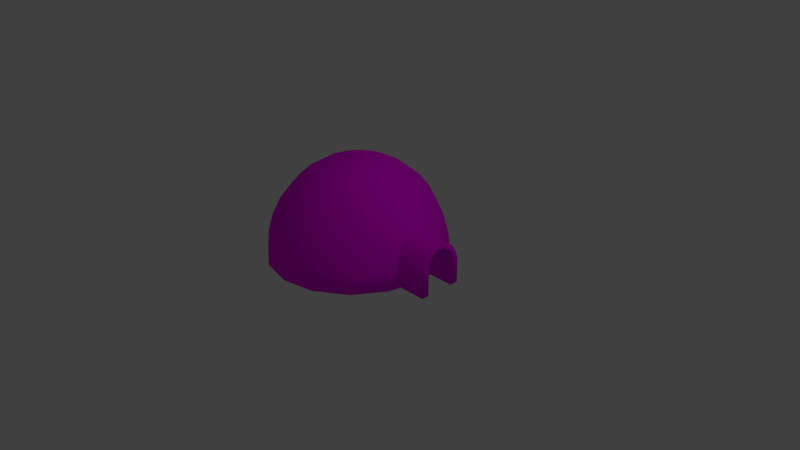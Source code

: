 # Source: igloo.blend  (saved by Blender 2.78.0; exported with 4.5.12 LTS)
import bpy
from mathutils import Matrix  # noqa: F401  (used for matrix-valued properties, if any)

bpy.ops.wm.read_factory_settings(use_empty=True)
scene = bpy.context.scene
scene.name = 'Scene'

# ---- collections
col_collection_1 = bpy.data.collections.new('Collection 1'); scene.collection.children.link(col_collection_1)

# ---- images (referenced by path relative to the original .blend; pixels are not part of the script)
import os
ASSET_DIR = os.environ.get("B2B_ASSET_DIR", "")  # directory of the original .blend (textures are referenced by path, not embedded)
HERE = os.path.dirname(os.path.abspath(__file__))  # packed textures are extracted next to this script under _unpacked/

def load_image(name, relpath, width, height, colorspace="sRGB"):
    """Load a texture the original file referenced (path relative to the .blend, or extracted next to this script)."""
    p = next((c for c in (os.path.join(HERE, relpath), os.path.join(ASSET_DIR, relpath)) if relpath and os.path.exists(c)), "")
    if p:
        img = bpy.data.images.load(p, check_existing=True)
        img.name = name
    else:  # same state as the original file: an image datablock whose file is absent (Cycles renders it pink)
        img = bpy.data.images.new(name, width, height)
        img.source = "FILE"
        img.filepath = "//" + (relpath or name)
    img.colorspace_settings.name = colorspace
    return img
img_igloo_wall_jpg = load_image('igloo_wall.jpg', 'igloo_wall.jpg', 1024, 1024, 'sRGB')

# ---- materials (node trees are filled in below, after node groups)
mat_igloo_wall = bpy.data.materials.new('igloo_wall')
mat_igloo_wall.alpha_threshold = 0.0
mat_igloo_wall.roughness = 0.5

# ---- material node trees
mat_igloo_wall.use_nodes = True; mat_igloo_wall.node_tree.nodes.clear()
_N = mat_igloo_wall.node_tree.nodes; _L = mat_igloo_wall.node_tree.links
n0 = _N.new('ShaderNodeOutputMaterial'); n0.name = 'Material Output'; n0.location = (300, 300)
n1 = _N.new('ShaderNodeBsdfDiffuse'); n1.name = 'Diffuse BSDF'; n1.location = (10, 300)
n2 = _N.new('ShaderNodeTexImage'); n2.name = 'Image Texture'; n2.location = (-301, 234)
n2.width = 140
n2.image = img_igloo_wall_jpg
_L.new(n1.outputs[0], n0.inputs[0])
_L.new(n2.outputs[0], n1.inputs[0])
n0.is_active_output = True

# ---- world
world_world = bpy.data.worlds.new('World'); scene.world = world_world
world_world.color = (0.05088, 0.05088, 0.05088)
world_world.use_sun_shadow = False
world_world.sun_shadow_jitter_overblur = 0.0
world_world.cycles.sampling_method = 'MANUAL'

# ---- cameras
cam_camera = bpy.data.cameras.new('Camera')
cam_camera.clip_end = 100.0
cam_camera.lens = 35.0
cam_camera.sensor_width = 32.0
cam_camera.sensor_height = 18.0
cam_camera.ortho_scale = 7.314
cam_camera.dof.focus_distance = 0.0

# ---- lights
light_lamp = bpy.data.lights.new('Lamp', 'POINT')
light_lamp.transmission_factor = 0.0
light_lamp.cutoff_distance = 30.0
light_lamp.energy = 100.0
light_lamp.shadow_buffer_clip_start = 1.001
light_lamp.shadow_soft_size = 0.1
light_lamp.shadow_maximum_resolution = 0.006
light_lamp.use_absolute_resolution = True

# ---- meshes
me_mesh = bpy.data.meshes.new('Mesh')
me_mesh.from_pydata([(-0.6517, -1.059, 0.4783), (-0.6542, -0.3193, 0.4783), (-0.6209, -0.2143, 0.4783), (-0.5853, -0.1222, 0.4783), (-0.5471, -0.04184, 0.4783), (-0.5056, 0.02813, 0.4783), (-0.4604, 0.08894, 0.4783), (-0.411, 0.1419, 0.4783), (-0.357, 0.1882, 0.4783), (-0.2978, 0.2291, 0.4783), (-0.233, 0.266, 0.4783), (-0.1621, 0.3, 0.4783), (-0.08457, 0.3325, 0.4783), (0.6517, -1.059, 0.4783), (0.6542, -0.3193, 0.4783), (0.6209, -0.2143, 0.4783), (0.5853, -0.1222, 0.4783), (0.5471, -0.04184, 0.4783), (0.5056, 0.02813, 0.4783), (0.4604, 0.08894, 0.4783), (0.411, 0.1419, 0.4783), (0.357, 0.1882, 0.4783), (0.2978, 0.2291, 0.4783), (0.233, 0.266, 0.4783), (0.1621, 0.3, 0.4783), (0.08457, 0.3325, 0.4783), (-2.484e-09, 0.3647, 0.4783), (-0.6517, -1.059, -0.4783), (-0.6542, -0.3193, -0.4783), (-0.6209, -0.2143, -0.4783), (-0.5853, -0.1222, -0.4783), (-0.5471, -0.04184, -0.4783), (-0.5056, 0.02813, -0.4783), (-0.4604, 0.08894, -0.4783), (-0.411, 0.1419, -0.4783), (-0.357, 0.1882, -0.4783), (-0.2978, 0.2291, -0.4783), (-0.233, 0.266, -0.4783), (-0.1621, 0.3, -0.4783), (-0.08457, 0.3325, -0.4783), (0.6517, -1.059, -0.4783), (0.6542, -0.3193, -0.4783), (0.6209, -0.2143, -0.4783), (0.5853, -0.1222, -0.4783), (0.5471, -0.04184, -0.4783), (0.5056, 0.02813, -0.4783), (0.4604, 0.08894, -0.4783), (0.411, 0.1419, -0.4783), (0.357, 0.1882, -0.4783), (0.2978, 0.2291, -0.4783), (0.233, 0.266, -0.4783), (0.1621, 0.3, -0.4783), (0.08457, 0.3325, -0.4783), (-2.484e-09, 0.3647, -0.4783), (-0.4188, -1.059, 0.4783), (-0.4239, -0.3546, 0.4783), (-0.4011, -0.2915, 0.4783), (-0.3713, -0.2143, 0.4783), (-0.3415, -0.1515, 0.4783), (-0.3116, -0.101, 0.4783), (-0.2814, -0.06025, 0.4783), (-0.2498, -0.02633, 0.4783), (-0.2147, 0.003658, 0.4783), (-0.1738, 0.03186, 0.4783), (-0.1249, 0.05957, 0.4783), (-0.06657, 0.08749, 0.4783), (0.001952, 0.1162, 0.4783), (0.4188, -1.059, 0.4783), (0.4239, -0.3546, 0.4783), (0.4011, -0.2915, 0.4783), (0.3713, -0.2143, 0.4783), (0.3415, -0.1515, 0.4783), (0.3116, -0.101, 0.4783), (0.2814, -0.06025, 0.4783), (0.2498, -0.02633, 0.4783), (0.2147, 0.003658, 0.4783), (0.1738, 0.03186, 0.4783), (0.1249, 0.05957, 0.4783), (0.06657, 0.08749, 0.4783), (-0.001952, 0.1162, 0.4783), (-2.484e-09, 0.1317, 0.4783), (-0.4188, -1.059, -0.4783), (-0.4239, -0.3546, -0.4783), (-0.4011, -0.2915, -0.4783), (-0.3713, -0.2143, -0.4783), (-0.3415, -0.1515, -0.4783), (-0.3116, -0.101, -0.4783), (-0.2814, -0.06025, -0.4783), (-0.2498, -0.02633, -0.4783), (-0.2147, 0.003658, -0.4783), (-0.1738, 0.03186, -0.4783), (-0.1249, 0.05957, -0.4783), (-0.06657, 0.08749, -0.4783), (0.001952, 0.1162, -0.4783), (0.4188, -1.059, -0.4783), (0.4239, -0.3546, -0.4783), (0.4011, -0.2915, -0.4783), (0.3713, -0.2143, -0.4783), (0.3415, -0.1515, -0.4783), (0.3116, -0.101, -0.4783), (0.2814, -0.06025, -0.4783), (0.2498, -0.02633, -0.4783), (0.2147, 0.003658, -0.4783), (0.1738, 0.03186, -0.4783), (0.1249, 0.05957, -0.4783), (0.06657, 0.08749, -0.4783), (-0.001952, 0.1162, -0.4783), (-2.484e-09, 0.1317, -0.4783)], [], [(2, 3, 30, 29), (17, 44, 45, 18), (10, 11, 38, 37), (25, 52, 53, 26), (3, 4, 31, 30), (18, 45, 46, 19), (11, 12, 39, 38), (4, 5, 32, 31), (19, 46, 47, 20), (12, 26, 53, 39), (5, 6, 33, 32), (20, 47, 48, 21), (13, 40, 41, 14), (6, 7, 34, 33), (21, 48, 49, 22), (14, 41, 42, 15), (7, 8, 35, 34), (22, 49, 50, 23), (0, 1, 28, 27), (15, 42, 43, 16), (8, 9, 36, 35), (23, 50, 51, 24), (1, 2, 29, 28), (16, 43, 44, 17), (9, 10, 37, 36), (24, 51, 52, 25), (56, 83, 84, 57), (71, 72, 99, 98), (64, 91, 92, 65), (79, 80, 107, 106), (57, 84, 85, 58), (72, 73, 100, 99), (65, 92, 93, 66), (58, 85, 86, 59), (73, 74, 101, 100), (66, 93, 107, 80), (59, 86, 87, 60), (74, 75, 102, 101), (67, 68, 95, 94), (60, 87, 88, 61), (75, 76, 103, 102), (68, 69, 96, 95), (61, 88, 89, 62), (76, 77, 104, 103), (54, 81, 82, 55), (69, 70, 97, 96), (62, 89, 90, 63), (77, 78, 105, 104), (55, 82, 83, 56), (70, 71, 98, 97), (63, 90, 91, 64), (78, 79, 106, 105), (1, 0, 54, 55), (2, 1, 55, 56), (3, 2, 56, 57), (4, 3, 57, 58), (5, 4, 58, 59), (6, 5, 59, 60), (7, 6, 60, 61), (8, 7, 61, 62), (9, 8, 62, 63), (10, 9, 63, 64), (11, 10, 64, 65), (12, 11, 65, 66), (26, 12, 66, 80), (13, 14, 68, 67), (14, 15, 69, 68), (15, 16, 70, 69), (16, 17, 71, 70), (17, 18, 72, 71), (18, 19, 73, 72), (19, 20, 74, 73), (20, 21, 75, 74), (21, 22, 76, 75), (22, 23, 77, 76), (23, 24, 78, 77), (24, 25, 79, 78), (25, 26, 80, 79), (27, 28, 82, 81), (28, 29, 83, 82), (29, 30, 84, 83), (30, 31, 85, 84), (31, 32, 86, 85), (32, 33, 87, 86), (33, 34, 88, 87), (34, 35, 89, 88), (35, 36, 90, 89), (36, 37, 91, 90), (37, 38, 92, 91), (38, 39, 93, 92), (39, 53, 107, 93), (41, 40, 94, 95), (42, 41, 95, 96), (43, 42, 96, 97), (44, 43, 97, 98), (45, 44, 98, 99), (46, 45, 99, 100), (47, 46, 100, 101), (48, 47, 101, 102), (49, 48, 102, 103), (50, 49, 103, 104), (51, 50, 104, 105), (52, 51, 105, 106), (53, 52, 106, 107), (40, 13, 67, 94), (0, 27, 81, 54)])
me_mesh.polygons.foreach_set('use_smooth', [True] * 106)
_uv = me_mesh.uv_layers.new(name='UVMap')
_uv.uv.foreach_set('vector', [1.399, 1.3, 1.41, 1.206, 2.327, 1.274, 2.321, 1.371, 1.421, -0.1209, 2.333, -0.1871, 2.337, -0.1074, 1.43, -0.04429, 1.456, 0.6998, 1.462, 0.6249, 2.358, 0.6766, 2.355, 0.7521, 1.472, 0.4547, 2.361, 0.4037, 2.362, 0.5, 1.48, 0.5, 1.41, 1.206, 1.421, 1.121, 2.333, 1.187, 2.327, 1.274, 1.43, -0.04429, 2.337, -0.1074, 2.342, -0.03343, 1.438, 0.02669, 1.462, 0.6249, 1.472, 0.5453, 2.361, 0.5963, 2.358, 0.6766, 1.421, 1.121, 1.43, 1.044, 2.337, 1.107, 2.333, 1.187, 1.438, 0.02669, 2.342, -0.03343, 2.345, 0.03712, 1.444, 0.09448, 1.472, 0.5453, 1.48, 0.5, 2.362, 0.5, 2.361, 0.5963, 1.43, 1.044, 1.438, 0.9733, 2.342, 1.033, 2.337, 1.107, 1.444, 0.09448, 2.345, 0.03712, 2.349, 0.1063, 1.448, 0.1615, 1.251, -1.161, 2.249, -1.266, 2.313, -0.4793, 1.389, -0.4059, 1.438, 0.9733, 1.444, 0.9055, 2.345, 0.9629, 2.342, 1.033, 1.448, 0.1615, 2.349, 0.1063, 2.352, 0.176, 1.452, 0.2295, 1.389, -0.4059, 2.313, -0.4793, 2.321, -0.3711, 1.399, -0.3005, 1.444, 0.9055, 1.448, 0.8385, 2.349, 0.8937, 2.345, 0.9629, 1.452, 0.2295, 2.352, 0.176, 2.355, 0.2479, 1.456, 0.3002, 1.251, 2.161, 1.389, 1.406, 2.313, 1.479, 2.249, 2.266, 1.399, -0.3005, 2.321, -0.3711, 2.327, -0.2743, 1.41, -0.2056, 1.448, 0.8385, 1.452, 0.7705, 2.352, 0.824, 2.349, 0.8937, 1.456, 0.3002, 2.355, 0.2479, 2.358, 0.3234, 1.462, 0.3751, 1.389, 1.406, 1.399, 1.3, 2.321, 1.371, 2.313, 1.479, 1.41, -0.2056, 2.327, -0.2743, 2.333, -0.1871, 1.421, -0.1209, 1.452, 0.7705, 1.456, 0.6998, 2.355, 0.7521, 2.352, 0.824, 1.462, 0.3751, 2.358, 0.3234, 2.361, 0.4037, 1.472, 0.4547, 1.147, 1.268, -0.0002183, 1.244, 0.0006007, 1.147, 1.155, 1.168, 1.163, -0.08273, 1.168, -0.009527, 0.001458, 0.003557, 0.001131, -0.06557, 1.178, 0.6912, 0.0009654, 0.701, 0.0002232, 0.6241, 1.177, 0.6056, 1.177, 0.4961, 1.192, 0.5, 0.0003236, 0.5, 0.0002872, 0.4872, 1.155, 1.168, 0.0006007, 1.147, 0.00113, 1.066, 1.163, 1.083, 1.168, -0.009527, 1.172, 0.05431, 0.001638, 0.06343, 0.001458, 0.003557, 1.177, 0.6056, 0.0002232, 0.6241, 0.0002874, 0.5128, 1.177, 0.5039, 1.163, 1.083, 0.00113, 1.066, 0.001457, 0.9964, 1.168, 1.01, 1.172, 0.05431, 1.174, 0.1132, 0.001698, 0.1183, 0.001638, 0.06343, 1.177, 0.5039, 0.0002874, 0.5128, 0.0003236, 0.5, 1.192, 0.5, 1.168, 1.01, 0.001457, 0.9964, 0.001637, 0.9366, 1.172, 0.9457, 1.174, 0.1132, 1.176, 0.1719, 0.001635, 0.1731, 0.001698, 0.1183, 1.015, -1.126, 1.141, -0.3475, -0.001274, -0.3235, -0.02744, -1.064, 1.172, 0.9457, 0.001637, 0.9366, 0.001698, 0.8817, 1.174, 0.8868, 1.176, 0.1719, 1.177, 0.2358, 0.001412, 0.2322, 0.001635, 0.1731, 1.141, -0.3475, 1.147, -0.2684, -0.0002173, -0.2442, -0.001274, -0.3235, 1.174, 0.8868, 0.001698, 0.8817, 0.001635, 0.8269, 1.176, 0.8281, 1.177, 0.2358, 1.178, 0.3088, 0.0009654, 0.299, 0.001412, 0.2322, 1.015, 2.126, -0.02744, 2.064, -0.001275, 1.323, 1.141, 1.348, 1.147, -0.2684, 1.155, -0.1684, 0.0006019, -0.1473, -0.0002173, -0.2442, 1.176, 0.8281, 0.001635, 0.8269, 0.001411, 0.7678, 1.177, 0.7642, 1.178, 0.3088, 1.177, 0.3944, 0.0002234, 0.3759, 0.0009654, 0.299, 1.141, 1.348, -0.001275, 1.323, -0.0002183, 1.244, 1.147, 1.268, 1.155, -0.1684, 1.163, -0.08273, 0.001131, -0.06557, 0.0006019, -0.1473, 1.177, 0.7642, 0.001411, 0.7678, 0.0009654, 0.701, 1.178, 0.6912, 1.177, 0.3944, 1.177, 0.4961, 0.0002872, 0.4872, 0.0002234, 0.3759, 1.389, 1.406, 1.251, 2.161, 1.015, 2.126, 1.141, 1.348, 1.399, 1.3, 1.389, 1.406, 1.141, 1.348, 1.147, 1.268, 1.41, 1.206, 1.399, 1.3, 1.147, 1.268, 1.155, 1.168, 1.421, 1.121, 1.41, 1.206, 1.155, 1.168, 1.163, 1.083, 1.43, 1.044, 1.421, 1.121, 1.163, 1.083, 1.168, 1.01, 1.438, 0.9733, 1.43, 1.044, 1.168, 1.01, 1.172, 0.9457, 1.444, 0.9055, 1.438, 0.9733, 1.172, 0.9457, 1.174, 0.8868, 1.448, 0.8385, 1.444, 0.9055, 1.174, 0.8868, 1.176, 0.8281, 1.452, 0.7705, 1.448, 0.8385, 1.176, 0.8281, 1.177, 0.7642, 1.456, 0.6998, 1.452, 0.7705, 1.177, 0.7642, 1.178, 0.6912, 1.462, 0.6249, 1.456, 0.6998, 1.178, 0.6912, 1.177, 0.6056, 1.472, 0.5453, 1.462, 0.6249, 1.177, 0.6056, 1.177, 0.5039, 1.48, 0.5, 1.472, 0.5453, 1.177, 0.5039, 1.192, 0.5, 1.251, -1.161, 1.389, -0.4059, 1.141, -0.3475, 1.015, -1.126, 1.389, -0.4059, 1.399, -0.3005, 1.147, -0.2684, 1.141, -0.3475, 1.399, -0.3005, 1.41, -0.2056, 1.155, -0.1684, 1.147, -0.2684, 1.41, -0.2056, 1.421, -0.1209, 1.163, -0.08273, 1.155, -0.1684, 1.421, -0.1209, 1.43, -0.04429, 1.168, -0.009527, 1.163, -0.08273, 1.43, -0.04429, 1.438, 0.02669, 1.172, 0.05431, 1.168, -0.009527, 1.438, 0.02669, 1.444, 0.09448, 1.174, 0.1132, 1.172, 0.05431, 1.444, 0.09448, 1.448, 0.1615, 1.176, 0.1719, 1.174, 0.1132, 1.448, 0.1615, 1.452, 0.2295, 1.177, 0.2358, 1.176, 0.1719, 1.452, 0.2295, 1.456, 0.3002, 1.178, 0.3088, 1.177, 0.2358, 1.456, 0.3002, 1.462, 0.3751, 1.177, 0.3944, 1.178, 0.3088, 1.462, 0.3751, 1.472, 0.4547, 1.177, 0.4961, 1.177, 0.3944, 1.472, 0.4547, 1.48, 0.5, 1.192, 0.5, 1.177, 0.4961, -0.03102, -0.2413, -0.0284, 0.5515, -0.2751, 0.5138, -0.2806, -0.2405, -0.0284, 0.5515, -0.06408, 0.6641, -0.2996, 0.5813, -0.2751, 0.5138, -0.06408, 0.6641, -0.1022, 0.7627, -0.3315, 0.664, -0.2996, 0.5813, -0.1022, 0.7627, -0.1432, 0.8488, -0.3634, 0.7314, -0.3315, 0.664, -0.1432, 0.8488, -0.1876, 0.9238, -0.3954, 0.7855, -0.3634, 0.7314, -0.1876, 0.9238, -0.2361, 0.9889, -0.4278, 0.8291, -0.3954, 0.7855, -0.2361, 0.9889, -0.289, 1.046, -0.4617, 0.8654, -0.4278, 0.8291, -0.289, 1.046, -0.3468, 1.095, -0.4993, 0.8976, -0.4617, 0.8654, -0.3468, 1.095, -0.4102, 1.139, -0.5431, 0.9278, -0.4993, 0.8976, -0.4102, 1.139, -0.4797, 1.179, -0.5955, 0.9575, -0.5431, 0.9278, -0.4797, 1.179, -0.5556, 1.215, -0.6579, 0.9874, -0.5955, 0.9575, -0.5556, 1.215, -0.6387, 1.25, -0.7314, 1.018, -0.6579, 0.9874, -0.6387, 1.25, -0.7293, 1.284, -0.7293, 1.035, -0.7314, 1.018, -1.43, 0.5515, -1.428, -0.2413, -1.178, -0.2405, -1.183, 0.5138, -1.394, 0.6641, -1.43, 0.5515, -1.183, 0.5138, -1.159, 0.5813, -1.356, 0.7627, -1.394, 0.6641, -1.159, 0.5813, -1.127, 0.664, -1.315, 0.8488, -1.356, 0.7627, -1.127, 0.664, -1.095, 0.7314, -1.271, 0.9238, -1.315, 0.8488, -1.095, 0.7314, -1.063, 0.7855, -1.222, 0.9889, -1.271, 0.9238, -1.063, 0.7855, -1.031, 0.8291, -1.17, 1.046, -1.222, 0.9889, -1.031, 0.8291, -0.9968, 0.8654, -1.112, 1.095, -1.17, 1.046, -0.9968, 0.8654, -0.9593, 0.8976, -1.048, 1.139, -1.112, 1.095, -0.9593, 0.8976, -0.9154, 0.9278, -0.9789, 1.179, -1.048, 1.139, -0.9154, 0.9278, -0.8631, 0.9575, -0.9029, 1.215, -0.9789, 1.179, -0.8631, 0.9575, -0.8006, 0.9874, -0.8199, 1.25, -0.9029, 1.215, -0.8006, 0.9874, -0.7272, 1.018, -0.7293, 1.284, -0.8199, 1.25, -0.7272, 1.018, -0.7293, 1.035, -1.428, -0.2413, -1.424, -1.266, -1.175, -1.265, -1.178, -0.2405, -0.03439, -1.266, -0.03102, -0.2413, -0.2806, -0.2405, -0.284, -1.265])
me_mesh.materials.append(mat_igloo_wall)
me_mesh.use_remesh_preserve_volume = False
me_mesh.use_remesh_preserve_attributes = False
me_mesh.use_mirror_vertex_groups = False
me_mesh.update()
me_sphere = bpy.data.meshes.new('Sphere')
me_sphere.from_pydata([(0.0, 0.2348, 0.9808), (0.0, 0.4606, 0.9239), (0.0, 0.6688, 0.8315), (0.0, 1.001, 0.5556), (0.0, 1.112, 0.3827), (0.0, 1.204, 5.96e-08), (0.07466, 0.217, 0.9808), (0.1464, 0.4256, 0.9239), (0.2126, 0.6178, 0.8315), (0.2706, 0.7864, 0.7071), (0.3182, 0.9247, 0.5556), (0.3536, 1.027, 0.3827), (0.3753, 1.091, 0.1951), (0.3827, 1.112, 5.96e-08), (0.1379, 0.1661, 0.9808), (0.2706, 0.3257, 0.9239), (0.3928, 0.4729, 0.8315), (0.5, 0.6019, 0.7071), (0.5879, 0.7077, 0.5556), (0.6533, 0.7864, 0.3827), (0.6935, 0.8348, 0.1951), (0.7071, 0.8512, 5.96e-08), (0.1802, 0.08987, 0.9808), (0.3536, 0.1763, 0.9239), (0.5133, 0.2559, 0.8315), (0.6533, 0.3257, 0.7071), (0.7682, 0.383, 0.5556), (0.8536, 0.4256, 0.3827), (0.9061, 0.4518, 0.1951), (0.9239, 0.4606, 5.96e-08), (0.1951, -3.668e-07, 0.9808), (0.3827, -4.116e-07, 0.9239), (0.5556, -4.116e-07, 0.8315), (0.7071, -4.296e-07, 0.7071), (0.8315, -4.475e-07, 0.5556), (0.9239, -4.116e-07, 0.3827), (0.9808, -4.116e-07, 0.1951), (1.0, -4.834e-07, 5.96e-08), (0.1802, -0.08987, 0.9808), (0.3536, -0.1763, 0.9239), (0.5133, -0.2559, 0.8315), (0.6533, -0.3257, 0.7071), (0.7682, -0.383, 0.5556), (0.8536, -0.4256, 0.3827), (0.9061, -0.4518, 0.1951), (0.9239, -0.4606, 5.96e-08), (0.1379, -0.1661, 0.9808), (0.2706, -0.3257, 0.9239), (0.3928, -0.4729, 0.8315), (0.5, -0.6019, 0.7071), (0.5879, -0.7077, 0.5556), (0.6533, -0.7864, 0.3827), (0.6935, -0.8348, 0.1951), (0.7071, -0.8512, 5.96e-08), (0.07466, -0.217, 0.9808), (0.1464, -0.4256, 0.9239), (0.2126, -0.6178, 0.8315), (0.2706, -0.7864, 0.7071), (0.3182, -0.9247, 0.5556), (0.3536, -1.027, 0.3827), (0.3753, -1.091, 0.1951), (0.3827, -1.112, 5.96e-08), (-6.902e-08, -0.2348, 0.9808), (-1.137e-07, -0.4606, 0.9239), (-1.435e-07, -0.6688, 0.8315), (-8.392e-08, -0.8512, 0.7071), (-2.329e-07, -1.001, 0.5556), (-2.031e-07, -1.112, 0.3827), (-1.435e-07, -1.181, 0.1951), (-2.329e-07, -1.204, 5.96e-08), (-1.247e-07, -7.059e-07, 1.0), (-0.07466, -0.217, 0.9808), (-0.1464, -0.4256, 0.9239), (-0.2126, -0.6178, 0.8315), (-0.2706, -0.7864, 0.7071), (-0.3182, -0.9247, 0.5556), (-0.3536, -1.027, 0.3827), (-0.3753, -1.091, 0.1951), (-0.3827, -1.112, 5.96e-08), (-0.1379, -0.1661, 0.9808), (-0.2706, -0.3257, 0.9239), (-0.3928, -0.4729, 0.8315), (-0.5, -0.6019, 0.7071), (-0.5879, -0.7077, 0.5556), (-0.6533, -0.7864, 0.3827), (-0.6935, -0.8348, 0.1951), (-0.7071, -0.8512, 5.96e-08), (-0.1802, -0.08987, 0.9808), (-0.3536, -0.1763, 0.9239), (-0.5133, -0.2559, 0.8315), (-0.6533, -0.3257, 0.7071), (-0.7682, -0.383, 0.5556), (-0.8536, -0.4256, 0.3827), (-0.9061, -0.4518, 0.1951), (-0.9239, -0.4606, 5.96e-08), (-0.1951, -2.412e-07, 0.9808), (-0.3827, -1.605e-07, 0.9239), (-0.5556, -3.495e-08, 0.8315), (-0.7071, -5.289e-08, 0.7071), (-0.8315, 1.624e-07, 0.5556), (-0.9239, 9.06e-08, 0.3827), (-0.9808, -1.702e-08, 0.1951), (-1.0, 1.265e-07, 5.96e-08), (-0.1802, 0.08987, 0.9808), (-0.3536, 0.1763, 0.9239), (-0.5133, 0.2559, 0.8315), (-0.6533, 0.3257, 0.7071), (-0.7682, 0.383, 0.5556), (-0.8536, 0.4256, 0.3827), (-0.9061, 0.4518, 0.1951), (-0.9239, 0.4606, 5.96e-08), (-0.1379, 0.1661, 0.9808), (-0.2706, 0.3257, 0.9239), (-0.3928, 0.4729, 0.8315), (-0.5, 0.6019, 0.7071), (-0.5879, 0.7077, 0.5556), (-0.6533, 0.7864, 0.3827), (-0.6935, 0.8348, 0.1951), (-0.7071, 0.8512, 5.96e-08), (-0.07466, 0.217, 0.9808), (-0.1464, 0.4256, 0.9239), (-0.2126, 0.6178, 0.8315), (-0.2706, 0.7864, 0.7071), (-0.3182, 0.9247, 0.5556), (-0.3536, 1.027, 0.3827), (-0.3753, 1.091, 0.1951), (-0.3827, 1.112, 5.96e-08), (3.184e-07, 0.8512, 0.7071), (3.929e-07, 1.181, 0.1951), (0.0, 0.1955, 0.8262), (0.0, 0.3859, 0.7786), (0.0, 0.5615, 0.701), (0.0, 0.842, 0.4687), (0.0, 0.9361, 0.3229), (0.0, 1.014, -0.01548), (0.06215, 0.1806, 0.8262), (0.1227, 0.3565, 0.7786), (0.1785, 0.5188, 0.701), (0.2275, 0.6611, 0.5963), (0.2677, 0.7779, 0.4687), (0.2976, 0.8648, 0.3229), (0.316, 0.9183, 0.1646), (0.3225, 0.9372, -0.01548), (0.1148, 0.1382, 0.8262), (0.2267, 0.2729, 0.7786), (0.3298, 0.397, 0.701), (0.4203, 0.506, 0.5963), (0.4946, 0.5954, 0.4687), (0.5499, 0.6619, 0.3229), (0.5839, 0.7028, 0.1646), (0.5959, 0.7173, -0.01548), (0.1501, 0.07482, 0.8262), (0.2962, 0.1477, 0.7786), (0.431, 0.2149, 0.701), (0.5492, 0.2738, 0.5963), (0.6463, 0.3222, 0.4687), (0.7184, 0.3582, 0.3229), (0.7629, 0.3804, 0.1646), (0.7786, 0.3882, -0.01548), (0.1624, -3.668e-07, 0.8262), (0.3206, -4.116e-07, 0.7786), (0.4665, -4.116e-07, 0.701), (0.5944, -4.296e-07, 0.5963), (0.6995, -4.475e-07, 0.4687), (0.7776, -4.116e-07, 0.3229), (0.8258, -4.116e-07, 0.1646), (0.8428, -4.834e-07, -0.01548), (0.1501, -0.07482, 0.8262), (0.2962, -0.1477, 0.7786), (0.431, -0.2149, 0.701), (0.5492, -0.2738, 0.5963), (0.6463, -0.3222, 0.4687), (0.7184, -0.3582, 0.3229), (0.7629, -0.3804, 0.1646), (0.7786, -0.3882, -0.01548), (0.1148, -0.1382, 0.8262), (0.2267, -0.2729, 0.7786), (0.3298, -0.397, 0.701), (0.4203, -0.506, 0.5963), (0.4946, -0.5954, 0.4687), (0.5499, -0.6619, 0.3229), (0.5839, -0.7028, 0.1646), (0.5959, -0.7173, -0.01548), (0.06215, -0.1806, 0.8262), (0.1227, -0.3565, 0.7786), (0.1785, -0.5188, 0.701), (0.2275, -0.6611, 0.5963), (0.2677, -0.7779, 0.4687), (0.2976, -0.8648, 0.3229), (0.316, -0.9183, 0.1646), (0.3225, -0.9372, -0.01548), (-6.902e-08, -0.1955, 0.8262), (-1.137e-07, -0.3859, 0.7786), (-1.435e-07, -0.5615, 0.701), (-8.392e-08, -0.7155, 0.5963), (-2.329e-07, -0.842, 0.4687), (-2.031e-07, -0.9361, 0.3229), (-1.435e-07, -0.994, 0.1646), (-2.329e-07, -1.014, -0.01548), (-1.247e-07, -7.059e-07, 0.842), (-0.06215, -0.1806, 0.8262), (-0.1227, -0.3565, 0.7786), (-0.1785, -0.5188, 0.701), (-0.2275, -0.6611, 0.5963), (-0.2677, -0.7779, 0.4687), (-0.2976, -0.8648, 0.3229), (-0.316, -0.9183, 0.1646), (-0.3225, -0.9372, -0.01548), (-0.1148, -0.1382, 0.8262), (-0.2267, -0.2729, 0.7786), (-0.3298, -0.397, 0.701), (-0.4203, -0.506, 0.5963), (-0.4946, -0.5954, 0.4687), (-0.5499, -0.6619, 0.3229), (-0.5839, -0.7028, 0.1646), (-0.5959, -0.7173, -0.01548), (-0.1501, -0.07482, 0.8262), (-0.2962, -0.1477, 0.7786), (-0.431, -0.2149, 0.701), (-0.5492, -0.2738, 0.5963), (-0.6463, -0.3222, 0.4687), (-0.7184, -0.3582, 0.3229), (-0.7629, -0.3804, 0.1646), (-0.7786, -0.3882, -0.01548), (-0.1624, -2.412e-07, 0.8262), (-0.3206, -1.605e-07, 0.7786), (-0.4665, -3.495e-08, 0.701), (-0.5944, -5.289e-08, 0.5963), (-0.6995, 1.624e-07, 0.4687), (-0.7776, 9.06e-08, 0.3229), (-0.8258, -1.702e-08, 0.1646), (-0.8428, 1.265e-07, -0.01548), (-0.1501, 0.07482, 0.8262), (-0.2962, 0.1477, 0.7786), (-0.431, 0.2149, 0.701), (-0.5492, 0.2738, 0.5963), (-0.6463, 0.3222, 0.4687), (-0.7184, 0.3582, 0.3229), (-0.7629, 0.3804, 0.1646), (-0.7786, 0.3882, -0.01548), (-0.1148, 0.1382, 0.8262), (-0.2267, 0.2729, 0.7786), (-0.3298, 0.397, 0.701), (-0.4203, 0.506, 0.5963), (-0.4946, 0.5954, 0.4687), (-0.5499, 0.6619, 0.3229), (-0.5839, 0.7028, 0.1646), (-0.5959, 0.7173, -0.01548), (-0.06215, 0.1806, 0.8262), (-0.1227, 0.3565, 0.7786), (-0.1785, 0.5188, 0.701), (-0.2275, 0.6611, 0.5963), (-0.2677, 0.7779, 0.4687), (-0.2976, 0.8648, 0.3229), (-0.316, 0.9183, 0.1646), (-0.3225, 0.9372, -0.01548), (3.184e-07, 0.7155, 0.5963), (3.929e-07, 0.994, 0.1646)], [], [(2, 1, 7, 8), (127, 2, 8, 9), (3, 127, 9, 10), (4, 3, 10, 11), (128, 4, 11, 12), (5, 128, 12, 13), (0, 70, 6), (1, 0, 6, 7), (7, 6, 14, 15), (8, 7, 15, 16), (9, 8, 16, 17), (10, 9, 17, 18), (11, 10, 18, 19), (12, 11, 19, 20), (13, 12, 20, 21), (6, 70, 14), (19, 18, 26, 27), (20, 19, 27, 28), (21, 20, 28, 29), (14, 70, 22), (15, 14, 22, 23), (16, 15, 23, 24), (17, 16, 24, 25), (18, 17, 25, 26), (24, 23, 31, 32), (25, 24, 32, 33), (26, 25, 33, 34), (27, 26, 34, 35), (28, 27, 35, 36), (29, 28, 36, 37), (22, 70, 30), (23, 22, 30, 31), (36, 35, 43, 44), (37, 36, 44, 45), (30, 70, 38), (31, 30, 38, 39), (32, 31, 39, 40), (33, 32, 40, 41), (34, 33, 41, 42), (35, 34, 42, 43), (40, 39, 47, 48), (41, 40, 48, 49), (42, 41, 49, 50), (43, 42, 50, 51), (44, 43, 51, 52), (45, 44, 52, 53), (38, 70, 46), (39, 38, 46, 47), (52, 51, 59, 60), (53, 52, 60, 61), (46, 70, 54), (47, 46, 54, 55), (48, 47, 55, 56), (49, 48, 56, 57), (50, 49, 57, 58), (51, 50, 58, 59), (57, 56, 64, 65), (58, 57, 65, 66), (59, 58, 66, 67), (60, 59, 67, 68), (61, 60, 68, 69), (54, 70, 62), (55, 54, 62, 63), (56, 55, 63, 64), (69, 68, 77, 78), (62, 70, 71), (63, 62, 71, 72), (64, 63, 72, 73), (65, 64, 73, 74), (66, 65, 74, 75), (67, 66, 75, 76), (68, 67, 76, 77), (75, 74, 82, 83), (76, 75, 83, 84), (77, 76, 84, 85), (78, 77, 85, 86), (71, 70, 79), (72, 71, 79, 80), (73, 72, 80, 81), (74, 73, 81, 82), (79, 70, 87), (80, 79, 87, 88), (81, 80, 88, 89), (82, 81, 89, 90), (83, 82, 90, 91), (84, 83, 91, 92), (85, 84, 92, 93), (86, 85, 93, 94), (91, 90, 98, 99), (92, 91, 99, 100), (93, 92, 100, 101), (94, 93, 101, 102), (87, 70, 95), (88, 87, 95, 96), (89, 88, 96, 97), (90, 89, 97, 98), (96, 95, 103, 104), (97, 96, 104, 105), (98, 97, 105, 106), (99, 98, 106, 107), (100, 99, 107, 108), (101, 100, 108, 109), (102, 101, 109, 110), (95, 70, 103), (108, 107, 115, 116), (109, 108, 116, 117), (110, 109, 117, 118), (103, 70, 111), (104, 103, 111, 112), (105, 104, 112, 113), (106, 105, 113, 114), (107, 106, 114, 115), (112, 111, 119, 120), (113, 112, 120, 121), (114, 113, 121, 122), (115, 114, 122, 123), (116, 115, 123, 124), (117, 116, 124, 125), (118, 117, 125, 126), (111, 70, 119), (124, 123, 3, 4), (125, 124, 4, 128), (126, 125, 128, 5), (119, 70, 0), (120, 119, 0, 1), (121, 120, 1, 2), (122, 121, 2, 127), (123, 122, 127, 3), (131, 137, 136, 130), (256, 138, 137, 131), (132, 139, 138, 256), (133, 140, 139, 132), (257, 141, 140, 133), (134, 142, 141, 257), (129, 135, 199), (130, 136, 135, 129), (136, 144, 143, 135), (137, 145, 144, 136), (138, 146, 145, 137), (139, 147, 146, 138), (140, 148, 147, 139), (141, 149, 148, 140), (142, 150, 149, 141), (135, 143, 199), (148, 156, 155, 147), (149, 157, 156, 148), (150, 158, 157, 149), (143, 151, 199), (144, 152, 151, 143), (145, 153, 152, 144), (146, 154, 153, 145), (147, 155, 154, 146), (153, 161, 160, 152), (154, 162, 161, 153), (155, 163, 162, 154), (156, 164, 163, 155), (157, 165, 164, 156), (158, 166, 165, 157), (151, 159, 199), (152, 160, 159, 151), (165, 173, 172, 164), (166, 174, 173, 165), (159, 167, 199), (160, 168, 167, 159), (161, 169, 168, 160), (162, 170, 169, 161), (163, 171, 170, 162), (164, 172, 171, 163), (169, 177, 176, 168), (170, 178, 177, 169), (171, 179, 178, 170), (172, 180, 179, 171), (173, 181, 180, 172), (174, 182, 181, 173), (167, 175, 199), (168, 176, 175, 167), (181, 189, 188, 180), (182, 190, 189, 181), (175, 183, 199), (176, 184, 183, 175), (177, 185, 184, 176), (178, 186, 185, 177), (179, 187, 186, 178), (180, 188, 187, 179), (186, 194, 193, 185), (187, 195, 194, 186), (188, 196, 195, 187), (189, 197, 196, 188), (190, 198, 197, 189), (183, 191, 199), (184, 192, 191, 183), (185, 193, 192, 184), (198, 207, 206, 197), (191, 200, 199), (192, 201, 200, 191), (193, 202, 201, 192), (194, 203, 202, 193), (195, 204, 203, 194), (196, 205, 204, 195), (197, 206, 205, 196), (204, 212, 211, 203), (205, 213, 212, 204), (206, 214, 213, 205), (207, 215, 214, 206), (200, 208, 199), (201, 209, 208, 200), (202, 210, 209, 201), (203, 211, 210, 202), (208, 216, 199), (209, 217, 216, 208), (210, 218, 217, 209), (211, 219, 218, 210), (212, 220, 219, 211), (213, 221, 220, 212), (214, 222, 221, 213), (215, 223, 222, 214), (220, 228, 227, 219), (221, 229, 228, 220), (222, 230, 229, 221), (223, 231, 230, 222), (216, 224, 199), (217, 225, 224, 216), (218, 226, 225, 217), (219, 227, 226, 218), (225, 233, 232, 224), (226, 234, 233, 225), (227, 235, 234, 226), (228, 236, 235, 227), (229, 237, 236, 228), (230, 238, 237, 229), (231, 239, 238, 230), (224, 232, 199), (237, 245, 244, 236), (238, 246, 245, 237), (239, 247, 246, 238), (232, 240, 199), (233, 241, 240, 232), (234, 242, 241, 233), (235, 243, 242, 234), (236, 244, 243, 235), (241, 249, 248, 240), (242, 250, 249, 241), (243, 251, 250, 242), (244, 252, 251, 243), (245, 253, 252, 244), (246, 254, 253, 245), (247, 255, 254, 246), (240, 248, 199), (253, 133, 132, 252), (254, 257, 133, 253), (255, 134, 257, 254), (248, 129, 199), (249, 130, 129, 248), (250, 131, 130, 249), (251, 256, 131, 250), (252, 132, 256, 251), (5, 13, 142, 134), (13, 21, 150, 142), (21, 29, 158, 150), (29, 37, 166, 158), (37, 45, 174, 166), (45, 53, 182, 174), (53, 61, 190, 182), (61, 69, 198, 190), (69, 78, 207, 198), (78, 86, 215, 207), (86, 94, 223, 215), (94, 102, 231, 223), (102, 110, 239, 231), (110, 118, 247, 239), (118, 126, 255, 247), (126, 5, 134, 255), (142, 150, 158, 166, 174, 182, 190, 198, 207, 215, 223, 231, 239, 247, 255, 134)])
me_sphere.polygons.foreach_set('use_smooth', [True] * 273)
_uv = me_sphere.uv_layers.new(name='UVMap')
_uv.uv.foreach_set('vector', [1.143, 1.449, 0.9251, 1.106, 1.123, 0.9246, 1.442, 1.177, 1.365, 1.798, 1.143, 1.449, 1.442, 1.177, 1.768, 1.434, 1.593, 2.157, 1.365, 1.798, 1.768, 1.434, 2.107, 1.701, 1.834, 2.536, 1.593, 2.157, 2.107, 1.701, 2.468, 1.984, 2.095, 2.947, 1.834, 2.536, 2.468, 1.984, 2.867, 2.293, 2.387, 3.406, 2.095, 2.947, 2.867, 2.293, 3.332, 2.64, 0.7089, 0.7655, 0.4927, 0.4253, 0.8079, 0.6749, 0.9251, 1.106, 0.7089, 0.7655, 0.8079, 0.6749, 1.123, 0.9246, 1.123, 0.9246, 0.8079, 0.6749, 0.8589, 0.5466, 1.227, 0.668, 1.442, 1.177, 1.123, 0.9246, 1.227, 0.668, 1.602, 0.7914, 1.768, 1.434, 1.442, 1.177, 1.602, 0.7914, 1.992, 0.9186, 2.107, 1.701, 1.768, 1.434, 1.992, 0.9186, 2.405, 1.051, 2.468, 1.984, 2.107, 1.701, 2.405, 1.051, 2.852, 1.192, 2.867, 2.293, 2.468, 1.984, 2.852, 1.192, 3.354, 1.343, 3.332, 2.64, 2.867, 2.293, 3.354, 1.343, 3.938, 1.504, 0.8079, 0.6749, 0.4927, 0.4253, 0.8589, 0.5466, 2.852, 1.192, 2.405, 1.051, 2.419, 0.2819, 2.89, 0.2415, 3.354, 1.343, 2.852, 1.192, 2.89, 0.2415, 3.423, 0.1916, 3.938, 1.504, 3.354, 1.343, 3.423, 0.1916, 4.04, 0.1256, 0.8589, 0.5466, 0.4927, 0.4253, 0.854, 0.3999, 1.227, 0.668, 0.8589, 0.5466, 0.854, 0.3999, 1.218, 0.3739, 1.602, 0.7914, 1.227, 0.668, 1.218, 0.3739, 1.594, 0.3463, 1.992, 0.9186, 1.602, 0.7914, 1.594, 0.3463, 1.991, 0.3161, 2.405, 1.051, 1.992, 0.9186, 1.991, 0.3161, 2.419, 0.2819, 1.594, 0.3463, 1.218, 0.3739, 1.097, 0.08849, 1.412, -0.08679, 1.991, 0.3161, 1.594, 0.3463, 1.412, -0.08679, 1.747, -0.2733, 2.419, 0.2819, 1.991, 0.3161, 1.747, -0.2733, 2.112, -0.4768, 2.89, 0.2415, 2.419, 0.2819, 2.112, -0.4768, 2.52, -0.7041, 3.423, 0.1916, 2.89, 0.2415, 2.52, -0.7041, 2.989, -0.9651, 4.04, 0.1256, 3.423, 0.1916, 2.989, -0.9651, 3.544, -1.274, 0.854, 0.3999, 0.4927, 0.4253, 0.7939, 0.2575, 1.218, 0.3739, 0.854, 0.3999, 0.7939, 0.2575, 1.097, 0.08849, 2.989, -0.9651, 2.52, -0.7041, 1.809, -1.46, 2.111, -1.875, 3.544, -1.274, 2.989, -0.9651, 2.111, -1.875, 2.467, -2.35, 0.7939, 0.2575, 0.4927, 0.4253, 0.6889, 0.1401, 1.097, 0.08849, 0.7939, 0.2575, 0.6889, 0.1401, 0.8872, -0.1471, 1.412, -0.08679, 1.097, 0.08849, 0.8872, -0.1471, 1.093, -0.4434, 1.747, -0.2733, 1.412, -0.08679, 1.093, -0.4434, 1.31, -0.7556, 2.112, -0.4768, 1.747, -0.2733, 1.31, -0.7556, 1.546, -1.091, 2.52, -0.7041, 2.112, -0.4768, 1.546, -1.091, 1.809, -1.46, 1.093, -0.4434, 0.8872, -0.1471, 0.6152, -0.2945, 0.6785, -0.6623, 1.31, -0.7556, 1.093, -0.4434, 0.6785, -0.6623, 0.7452, -1.044, 1.546, -1.091, 1.31, -0.7556, 0.7452, -1.044, 0.8175, -1.447, 1.809, -1.46, 1.546, -1.091, 0.8175, -1.447, 0.8993, -1.882, 2.111, -1.875, 1.809, -1.46, 0.8993, -1.882, 0.9973, -2.367, 2.467, -2.35, 2.111, -1.875, 0.9973, -2.367, 1.125, -2.924, 0.6889, 0.1401, 0.4927, 0.4253, 0.5536, 0.06607, 0.8872, -0.1471, 0.6889, 0.1401, 0.5536, 0.06607, 0.6152, -0.2945, 0.9973, -2.367, 0.8993, -1.882, -0.02792, -1.944, -0.1268, -2.42, 1.125, -2.924, 0.9973, -2.367, -0.1268, -2.42, -0.2312, -2.968, 0.5536, 0.06607, 0.4927, 0.4253, 0.4088, 0.04677, 0.6152, -0.2945, 0.5536, 0.06607, 0.4088, 0.04677, 0.3251, -0.332, 0.6785, -0.6623, 0.6152, -0.2945, 0.3251, -0.332, 0.2405, -0.7146, 0.7452, -1.044, 0.6785, -0.6623, 0.2405, -0.7146, 0.1542, -1.106, 0.8175, -1.447, 0.7452, -1.044, 0.1542, -1.106, 0.06517, -1.512, 0.8993, -1.882, 0.8175, -1.447, 0.06517, -1.512, -0.02792, -1.944, 0.1542, -1.106, 0.2405, -0.7146, -0.1577, -0.5984, -0.3793, -0.9472, 0.06517, -1.512, 0.1542, -1.106, -0.3793, -0.9472, -0.6078, -1.307, -0.02792, -1.944, 0.06517, -1.512, -0.6078, -1.307, -0.8484, -1.686, -0.1268, -2.42, -0.02792, -1.944, -0.8484, -1.686, -1.11, -2.097, -0.2312, -2.968, -0.1268, -2.42, -1.11, -2.097, -1.401, -2.556, 0.4088, 0.04677, 0.4927, 0.4253, 0.2765, 0.08507, 0.3251, -0.332, 0.4088, 0.04677, 0.2765, 0.08507, 0.06026, -0.2553, 0.2405, -0.7146, 0.3251, -0.332, 0.06026, -0.2553, -0.1577, -0.5984, -1.401, -2.556, -1.11, -2.097, -1.882, -1.442, -2.346, -1.789, 0.2765, 0.08507, 0.4927, 0.4253, 0.1775, 0.1756, 0.06026, -0.2553, 0.2765, 0.08507, 0.1775, 0.1756, -0.138, -0.07403, -0.1577, -0.5984, 0.06026, -0.2553, -0.138, -0.07403, -0.4568, -0.3262, -0.3793, -0.9472, -0.1577, -0.5984, -0.4568, -0.3262, -0.7825, -0.5838, -0.6078, -1.307, -0.3793, -0.9472, -0.7825, -0.5838, -1.121, -0.8508, -0.8484, -1.686, -0.6078, -1.307, -1.121, -0.8508, -1.482, -1.134, -1.11, -2.097, -0.8484, -1.686, -1.482, -1.134, -1.882, -1.442, -1.121, -0.8508, -0.7825, -0.5838, -1.006, -0.06799, -1.419, -0.2008, -1.482, -1.134, -1.121, -0.8508, -1.419, -0.2008, -1.867, -0.3414, -1.882, -1.442, -1.482, -1.134, -1.867, -0.3414, -2.369, -0.4921, -2.346, -1.789, -1.882, -1.442, -2.369, -0.4921, -2.952, -0.653, 0.1775, 0.1756, 0.4927, 0.4253, 0.1265, 0.304, -0.138, -0.07403, 0.1775, 0.1756, 0.1265, 0.304, -0.2413, 0.1826, -0.4568, -0.3262, -0.138, -0.07403, -0.2413, 0.1826, -0.6167, 0.05919, -0.7825, -0.5838, -0.4568, -0.3262, -0.6167, 0.05919, -1.006, -0.06799, 0.1265, 0.304, 0.4927, 0.4253, 0.1314, 0.4506, -0.2413, 0.1826, 0.1265, 0.304, 0.1314, 0.4506, -0.2328, 0.4767, -0.6167, 0.05919, -0.2413, 0.1826, -0.2328, 0.4767, -0.6089, 0.5043, -1.006, -0.06799, -0.6167, 0.05919, -0.6089, 0.5043, -1.006, 0.5344, -1.419, -0.2008, -1.006, -0.06799, -1.006, 0.5344, -1.434, 0.5686, -1.867, -0.3414, -1.419, -0.2008, -1.434, 0.5686, -1.905, 0.609, -2.369, -0.4921, -1.867, -0.3414, -1.905, 0.609, -2.438, 0.6589, -2.952, -0.653, -2.369, -0.4921, -2.438, 0.6589, -3.054, 0.725, -1.434, 0.5686, -1.006, 0.5344, -0.7616, 1.124, -1.127, 1.327, -1.905, 0.609, -1.434, 0.5686, -1.127, 1.327, -1.535, 1.555, -2.438, 0.6589, -1.905, 0.609, -1.535, 1.555, -2.003, 1.816, -3.054, 0.725, -2.438, 0.6589, -2.003, 1.816, -2.558, 2.125, 0.1314, 0.4506, 0.4927, 0.4253, 0.1915, 0.593, -0.2328, 0.4767, 0.1314, 0.4506, 0.1915, 0.593, -0.1119, 0.7621, -0.6089, 0.5043, -0.2328, 0.4767, -0.1119, 0.7621, -0.4266, 0.9373, -1.006, 0.5344, -0.6089, 0.5043, -0.4266, 0.9373, -0.7616, 1.124, -0.1119, 0.7621, 0.1915, 0.593, 0.2965, 0.7105, 0.09824, 0.9977, -0.4266, 0.9373, -0.1119, 0.7621, 0.09824, 0.9977, -0.1071, 1.294, -0.7616, 1.124, -0.4266, 0.9373, -0.1071, 1.294, -0.3248, 1.606, -1.127, 1.327, -0.7616, 1.124, -0.3248, 1.606, -0.5611, 1.942, -1.535, 1.555, -1.127, 1.327, -0.5611, 1.942, -0.824, 2.311, -2.003, 1.816, -1.535, 1.555, -0.824, 2.311, -1.125, 2.725, -2.558, 2.125, -2.003, 1.816, -1.125, 2.725, -1.481, 3.201, 0.1915, 0.593, 0.4927, 0.4253, 0.2965, 0.7105, -0.824, 2.311, -0.5611, 1.942, 0.1679, 2.297, 0.08611, 2.733, -1.125, 2.725, -0.824, 2.311, 0.08611, 2.733, -0.01189, 3.218, -1.481, 3.201, -1.125, 2.725, -0.01189, 3.218, -0.1393, 3.774, 0.2965, 0.7105, 0.4927, 0.4253, 0.4318, 0.7845, 0.09824, 0.9977, 0.2965, 0.7105, 0.4318, 0.7845, 0.3702, 1.145, -0.1071, 1.294, 0.09824, 0.9977, 0.3702, 1.145, 0.3069, 1.513, -0.3248, 1.606, -0.1071, 1.294, 0.3069, 1.513, 0.2402, 1.894, -0.5611, 1.942, -0.3248, 1.606, 0.2402, 1.894, 0.1679, 2.297, 0.3702, 1.145, 0.4318, 0.7845, 0.5766, 0.8038, 0.6603, 1.183, 0.3069, 1.513, 0.3702, 1.145, 0.6603, 1.183, 0.7449, 1.565, 0.2402, 1.894, 0.3069, 1.513, 0.7449, 1.565, 0.8312, 1.956, 0.1679, 2.297, 0.2402, 1.894, 0.8312, 1.956, 0.9202, 2.362, 0.08611, 2.733, 0.1679, 2.297, 0.9202, 2.362, 1.013, 2.794, -0.01189, 3.218, 0.08611, 2.733, 1.013, 2.794, 1.112, 3.27, -0.1393, 3.774, -0.01189, 3.218, 1.112, 3.27, 1.217, 3.818, 0.4318, 0.7845, 0.4927, 0.4253, 0.5766, 0.8038, 1.013, 2.794, 0.9202, 2.362, 1.593, 2.157, 1.834, 2.536, 1.112, 3.27, 1.013, 2.794, 1.834, 2.536, 2.095, 2.947, 1.217, 3.818, 1.112, 3.27, 2.095, 2.947, 2.387, 3.406, 0.5766, 0.8038, 0.4927, 0.4253, 0.7089, 0.7655, 0.6603, 1.183, 0.5766, 0.8038, 0.7089, 0.7655, 0.9251, 1.106, 0.7449, 1.565, 0.6603, 1.183, 0.9251, 1.106, 1.143, 1.449, 0.8312, 1.956, 0.7449, 1.565, 1.143, 1.449, 1.365, 1.798, 0.9202, 2.362, 0.8312, 1.956, 1.365, 1.798, 1.593, 2.157, 0.5353, 0.2845, 0.5351, 0.3208, 0.5189, 0.3167, 0.5191, 0.2926, 0.5518, 0.2763, 0.5516, 0.325, 0.5351, 0.3208, 0.5353, 0.2845, 0.5688, 0.2678, 0.5687, 0.3295, 0.5516, 0.325, 0.5518, 0.2763, 0.5867, 0.2589, 0.5869, 0.3343, 0.5687, 0.3295, 0.5688, 0.2678, 0.6061, 0.2492, 0.6069, 0.3399, 0.5869, 0.3343, 0.5867, 0.2589, 0.63, 0.2373, 0.6322, 0.3479, 0.6069, 0.3399, 0.6061, 0.2492, 0.5031, 0.3007, 0.503, 0.3126, 0.4872, 0.3086, 0.5191, 0.2926, 0.5189, 0.3167, 0.503, 0.3126, 0.5031, 0.3007, 0.5189, 0.3167, 0.514, 0.3395, 0.5005, 0.3239, 0.503, 0.3126, 0.5351, 0.3208, 0.5277, 0.3555, 0.514, 0.3395, 0.5189, 0.3167, 0.5516, 0.325, 0.542, 0.3721, 0.5277, 0.3555, 0.5351, 0.3208, 0.5687, 0.3295, 0.557, 0.3898, 0.542, 0.3721, 0.5516, 0.325, 0.5869, 0.3343, 0.5733, 0.4093, 0.557, 0.3898, 0.5687, 0.3295, 0.6069, 0.3399, 0.5913, 0.4315, 0.5733, 0.4093, 0.5869, 0.3343, 0.6322, 0.3479, 0.6139, 0.461, 0.5913, 0.4315, 0.6069, 0.3399, 0.503, 0.3126, 0.5005, 0.3239, 0.4872, 0.3086, 0.5733, 0.4093, 0.5456, 0.4725, 0.5342, 0.4399, 0.557, 0.3898, 0.5913, 0.4315, 0.5583, 0.5096, 0.5456, 0.4725, 0.5733, 0.4093, 0.6139, 0.461, 0.5744, 0.5575, 0.5583, 0.5096, 0.5913, 0.4315, 0.5005, 0.3239, 0.496, 0.3329, 0.4872, 0.3086, 0.514, 0.3395, 0.5049, 0.3577, 0.496, 0.3329, 0.5005, 0.3239, 0.5277, 0.3555, 0.5141, 0.3834, 0.5049, 0.3577, 0.514, 0.3395, 0.542, 0.3721, 0.5238, 0.4105, 0.5141, 0.3834, 0.5277, 0.3555, 0.557, 0.3898, 0.5342, 0.4399, 0.5238, 0.4105, 0.542, 0.3721, 0.5141, 0.3834, 0.4962, 0.3994, 0.4931, 0.3682, 0.5049, 0.3577, 0.5238, 0.4105, 0.4995, 0.4326, 0.4962, 0.3994, 0.5141, 0.3834, 0.5342, 0.4399, 0.5031, 0.4689, 0.4995, 0.4326, 0.5238, 0.4105, 0.5456, 0.4725, 0.5071, 0.5094, 0.5031, 0.4689, 0.5342, 0.4399, 0.5583, 0.5096, 0.5117, 0.556, 0.5071, 0.5094, 0.5456, 0.4725, 0.5744, 0.5575, 0.5178, 0.617, 0.5117, 0.556, 0.5583, 0.5096, 0.496, 0.3329, 0.4901, 0.3381, 0.4872, 0.3086, 0.5049, 0.3577, 0.4931, 0.3682, 0.4901, 0.3381, 0.496, 0.3329, 0.5117, 0.556, 0.4608, 0.5583, 0.4653, 0.5126, 0.5071, 0.5094, 0.5178, 0.617, 0.4553, 0.617, 0.4608, 0.5583, 0.5117, 0.556, 0.4901, 0.3381, 0.4838, 0.3389, 0.4872, 0.3086, 0.4931, 0.3682, 0.4804, 0.3699, 0.4838, 0.3389, 0.4901, 0.3381, 0.4962, 0.3994, 0.4769, 0.4019, 0.4804, 0.3699, 0.4931, 0.3682, 0.4995, 0.4326, 0.4733, 0.4357, 0.4769, 0.4019, 0.4962, 0.3994, 0.5031, 0.4689, 0.4695, 0.4722, 0.4733, 0.4357, 0.4995, 0.4326, 0.5071, 0.5094, 0.4653, 0.5126, 0.4695, 0.4722, 0.5031, 0.4689, 0.4769, 0.4019, 0.4593, 0.3896, 0.4688, 0.3621, 0.4804, 0.3699, 0.4733, 0.4357, 0.4496, 0.4183, 0.4593, 0.3896, 0.4769, 0.4019, 0.4695, 0.4722, 0.4393, 0.4486, 0.4496, 0.4183, 0.4733, 0.4357, 0.4653, 0.5126, 0.4283, 0.4817, 0.4393, 0.4486, 0.4695, 0.4722, 0.4608, 0.5583, 0.4162, 0.519, 0.4283, 0.4817, 0.4653, 0.5126, 0.4553, 0.617, 0.4013, 0.5671, 0.4162, 0.519, 0.4608, 0.5583, 0.4838, 0.3389, 0.4781, 0.3351, 0.4872, 0.3086, 0.4804, 0.3699, 0.4688, 0.3621, 0.4781, 0.3351, 0.4838, 0.3389, 0.4162, 0.519, 0.3847, 0.4509, 0.4017, 0.4268, 0.4283, 0.4817, 0.4013, 0.5671, 0.3633, 0.4821, 0.3847, 0.4509, 0.4162, 0.519, 0.4781, 0.3351, 0.4737, 0.3272, 0.4872, 0.3086, 0.4688, 0.3621, 0.46, 0.3461, 0.4737, 0.3272, 0.4781, 0.3351, 0.4593, 0.3896, 0.4461, 0.3652, 0.46, 0.3461, 0.4688, 0.3621, 0.4496, 0.4183, 0.432, 0.3848, 0.4461, 0.3652, 0.4593, 0.3896, 0.4393, 0.4486, 0.4173, 0.4051, 0.432, 0.3848, 0.4496, 0.4183, 0.4283, 0.4817, 0.4017, 0.4268, 0.4173, 0.4051, 0.4393, 0.4486, 0.432, 0.3848, 0.4226, 0.3409, 0.439, 0.3326, 0.4461, 0.3652, 0.4173, 0.4051, 0.4056, 0.3493, 0.4226, 0.3409, 0.432, 0.3848, 0.4017, 0.4268, 0.3877, 0.3583, 0.4056, 0.3493, 0.4173, 0.4051, 0.3847, 0.4509, 0.3682, 0.368, 0.3877, 0.3583, 0.4017, 0.4268, 0.3633, 0.4821, 0.3444, 0.3799, 0.3682, 0.368, 0.3847, 0.4509, 0.4737, 0.3272, 0.4713, 0.3165, 0.4872, 0.3086, 0.46, 0.3461, 0.4552, 0.3245, 0.4713, 0.3165, 0.4737, 0.3272, 0.4461, 0.3652, 0.439, 0.3326, 0.4552, 0.3245, 0.46, 0.3461, 0.3444, 0.3799, 0.3422, 0.2693, 0.3674, 0.2772, 0.3682, 0.368, 0.4713, 0.3165, 0.4714, 0.3046, 0.4872, 0.3086, 0.4552, 0.3245, 0.4554, 0.3005, 0.4714, 0.3046, 0.4713, 0.3165, 0.439, 0.3326, 0.4393, 0.2964, 0.4554, 0.3005, 0.4552, 0.3245, 0.4226, 0.3409, 0.4228, 0.2921, 0.4393, 0.2964, 0.439, 0.3326, 0.4056, 0.3493, 0.4057, 0.2877, 0.4228, 0.2921, 0.4226, 0.3409, 0.3877, 0.3583, 0.3874, 0.2829, 0.4057, 0.2877, 0.4056, 0.3493, 0.3682, 0.368, 0.3674, 0.2772, 0.3874, 0.2829, 0.3877, 0.3583, 0.4057, 0.2877, 0.4173, 0.2273, 0.4324, 0.245, 0.4228, 0.2921, 0.3874, 0.2829, 0.4011, 0.2079, 0.4173, 0.2273, 0.4057, 0.2877, 0.3674, 0.2772, 0.3831, 0.1856, 0.4011, 0.2079, 0.3874, 0.2829, 0.3422, 0.2693, 0.3605, 0.1562, 0.3831, 0.1856, 0.3674, 0.2772, 0.4714, 0.3046, 0.4739, 0.2933, 0.4872, 0.3086, 0.4554, 0.3005, 0.4604, 0.2776, 0.4739, 0.2933, 0.4714, 0.3046, 0.4393, 0.2964, 0.4466, 0.2617, 0.4604, 0.2776, 0.4554, 0.3005, 0.4228, 0.2921, 0.4324, 0.245, 0.4466, 0.2617, 0.4393, 0.2964, 0.4739, 0.2933, 0.4784, 0.2843, 0.4872, 0.3086, 0.4604, 0.2776, 0.4695, 0.2595, 0.4784, 0.2843, 0.4739, 0.2933, 0.4466, 0.2617, 0.4603, 0.2338, 0.4695, 0.2595, 0.4604, 0.2776, 0.4324, 0.245, 0.4506, 0.2067, 0.4603, 0.2338, 0.4466, 0.2617, 0.4173, 0.2273, 0.4402, 0.1773, 0.4506, 0.2067, 0.4324, 0.245, 0.4011, 0.2079, 0.4288, 0.1447, 0.4402, 0.1773, 0.4173, 0.2273, 0.3831, 0.1856, 0.416, 0.1076, 0.4288, 0.1447, 0.4011, 0.2079, 0.3605, 0.1562, 0.4, 0.05962, 0.416, 0.1076, 0.3831, 0.1856, 0.4402, 0.1773, 0.4713, 0.1483, 0.4749, 0.1845, 0.4506, 0.2067, 0.4288, 0.1447, 0.4673, 0.1077, 0.4713, 0.1483, 0.4402, 0.1773, 0.416, 0.1076, 0.4626, 0.0612, 0.4673, 0.1077, 0.4288, 0.1447, 0.4, 0.05962, 0.4566, 0.0001595, 0.4626, 0.0612, 0.416, 0.1076, 0.4784, 0.2843, 0.4843, 0.2791, 0.4872, 0.3086, 0.4695, 0.2595, 0.4813, 0.249, 0.4843, 0.2791, 0.4784, 0.2843, 0.4603, 0.2338, 0.4782, 0.2178, 0.4813, 0.249, 0.4695, 0.2595, 0.4506, 0.2067, 0.4749, 0.1845, 0.4782, 0.2178, 0.4603, 0.2338, 0.4813, 0.249, 0.4939, 0.2473, 0.4905, 0.2782, 0.4843, 0.2791, 0.4782, 0.2178, 0.4974, 0.2153, 0.4939, 0.2473, 0.4813, 0.249, 0.4749, 0.1845, 0.5011, 0.1814, 0.4974, 0.2153, 0.4782, 0.2178, 0.4713, 0.1483, 0.5049, 0.1449, 0.5011, 0.1814, 0.4749, 0.1845, 0.4673, 0.1077, 0.5091, 0.1046, 0.5049, 0.1449, 0.4713, 0.1483, 0.4626, 0.0612, 0.5136, 0.05885, 0.5091, 0.1046, 0.4673, 0.1077, 0.4566, 0.0001595, 0.5191, 0.0001597, 0.5136, 0.05885, 0.4626, 0.0612, 0.4843, 0.2791, 0.4905, 0.2782, 0.4872, 0.3086, 0.5091, 0.1046, 0.5461, 0.1354, 0.5351, 0.1685, 0.5049, 0.1449, 0.5136, 0.05885, 0.5582, 0.09821, 0.5461, 0.1354, 0.5091, 0.1046, 0.5191, 0.0001597, 0.5731, 0.05004, 0.5582, 0.09821, 0.5136, 0.05885, 0.4905, 0.2782, 0.4963, 0.2821, 0.4872, 0.3086, 0.4939, 0.2473, 0.5056, 0.2551, 0.4963, 0.2821, 0.4905, 0.2782, 0.4974, 0.2153, 0.515, 0.2275, 0.5056, 0.2551, 0.4939, 0.2473, 0.5011, 0.1814, 0.5248, 0.1989, 0.515, 0.2275, 0.4974, 0.2153, 0.5049, 0.1449, 0.5351, 0.1685, 0.5248, 0.1989, 0.5011, 0.1814, 0.5056, 0.2551, 0.5144, 0.271, 0.5007, 0.2899, 0.4963, 0.2821, 0.515, 0.2275, 0.5283, 0.2519, 0.5144, 0.271, 0.5056, 0.2551, 0.5248, 0.1989, 0.5424, 0.2324, 0.5283, 0.2519, 0.515, 0.2275, 0.5351, 0.1685, 0.5571, 0.2121, 0.5424, 0.2324, 0.5248, 0.1989, 0.5461, 0.1354, 0.5726, 0.1904, 0.5571, 0.2121, 0.5351, 0.1685, 0.5582, 0.09821, 0.5897, 0.1662, 0.5726, 0.1904, 0.5461, 0.1354, 0.5731, 0.05004, 0.6111, 0.1351, 0.5897, 0.1662, 0.5582, 0.09821, 0.4963, 0.2821, 0.5007, 0.2899, 0.4872, 0.3086, 0.5726, 0.1904, 0.5867, 0.2589, 0.5688, 0.2678, 0.5571, 0.2121, 0.5897, 0.1662, 0.6061, 0.2492, 0.5867, 0.2589, 0.5726, 0.1904, 0.6111, 0.1351, 0.63, 0.2373, 0.6061, 0.2492, 0.5897, 0.1662, 0.5007, 0.2899, 0.5031, 0.3007, 0.4872, 0.3086, 0.5144, 0.271, 0.5191, 0.2926, 0.5031, 0.3007, 0.5007, 0.2899, 0.5283, 0.2519, 0.5353, 0.2845, 0.5191, 0.2926, 0.5144, 0.271, 0.5424, 0.2324, 0.5518, 0.2763, 0.5353, 0.2845, 0.5283, 0.2519, 0.5571, 0.2121, 0.5688, 0.2678, 0.5518, 0.2763, 0.5424, 0.2324, 0.8604, 0.08274, 0.8792, 0.1717, 0.8598, 0.1874, 0.844, 0.1125, 0.8792, 0.1717, 0.8792, 0.2758, 0.8598, 0.2751, 0.8598, 0.1874, 0.8792, 0.2758, 0.8604, 0.3793, 0.8439, 0.3622, 0.8598, 0.2751, 0.8604, 0.3793, 0.8257, 0.4663, 0.8147, 0.4355, 0.8439, 0.3622, 0.8257, 0.4663, 0.7804, 0.5237, 0.7765, 0.4838, 0.8147, 0.4355, 0.7804, 0.5237, 0.7313, 0.5426, 0.7352, 0.4998, 0.7765, 0.4838, 0.7313, 0.5426, 0.686, 0.5203, 0.697, 0.481, 0.7352, 0.4998, 0.686, 0.5203, 0.6513, 0.46, 0.6678, 0.4303, 0.697, 0.481, 0.6513, 0.46, 0.6325, 0.3711, 0.652, 0.3554, 0.6678, 0.4303, 0.6325, 0.3711, 0.6325, 0.267, 0.652, 0.2677, 0.652, 0.3554, 0.6325, 0.267, 0.6513, 0.1635, 0.6678, 0.1806, 0.652, 0.2677, 0.6513, 0.1635, 0.686, 0.07647, 0.697, 0.1073, 0.6678, 0.1806, 0.686, 0.07647, 0.7313, 0.01911, 0.7352, 0.05894, 0.697, 0.1073, 0.7313, 0.01911, 0.7804, 0.0001595, 0.7766, 0.04297, 0.7352, 0.05894, 0.7804, 0.0001595, 0.8258, 0.02251, 0.8147, 0.06178, 0.7766, 0.04297, 0.8258, 0.02251, 0.8604, 0.08274, 0.844, 0.1125, 0.8147, 0.06178, 0.8403, 0.6874, 0.8403, 0.7751, 0.8245, 0.8622, 0.7953, 0.9355, 0.7571, 0.9839, 0.7157, 0.9998, 0.6775, 0.981, 0.6483, 0.9303, 0.6325, 0.8554, 0.6325, 0.7677, 0.6483, 0.6806, 0.6775, 0.6072, 0.7157, 0.5589, 0.7571, 0.5429, 0.7953, 0.5617, 0.8245, 0.6125])
me_sphere.materials.append(mat_igloo_wall)
me_sphere.use_remesh_preserve_volume = False
me_sphere.use_remesh_preserve_attributes = False
me_sphere.use_mirror_vertex_groups = False
me_sphere.update()

# ---- objects
ob_beziercurve = bpy.data.objects.new('BezierCurve', me_mesh)
ob_sphere = bpy.data.objects.new('Sphere', me_sphere)
ob_lamp = bpy.data.objects.new('Lamp', light_lamp)
ob_camera = bpy.data.objects.new('Camera', cam_camera)

# ---- transforms, parenting, visibility, modifiers, constraints
ob_beziercurve.location = (0.9204, -6.792e-08, 0.4802)
ob_beziercurve.rotation_euler = (1.571, -0.0, 1.571)
ob_beziercurve.scale = (0.4513, 0.4513, 0.7238)
ob_beziercurve.lineart.crease_threshold = 0.0
ob_sphere.location = (-0.2041, 0.0, 0.0)
ob_sphere.scale = (1.159, 1.0, 1.296)
ob_sphere.lineart.crease_threshold = 0.0
ob_lamp.location = (4.076, 1.005, 5.904)
ob_lamp.rotation_euler = (0.6503, 0.05522, 1.866)
ob_lamp.lock_rotations_4d = False
ob_lamp.empty_display_type = 'ARROWS'
ob_lamp.color = (0.0, 0.0, 0.0, 0.0)
ob_lamp.lineart.crease_threshold = 0.0
ob_camera.location = (7.481, -6.508, 5.344)
ob_camera.rotation_euler = (1.109, 0.0, 0.8149)
ob_camera.lock_rotations_4d = False
ob_camera.empty_display_type = 'ARROWS'
ob_camera.color = (0.0, 0.0, 0.0, 0.0)
ob_camera.display_type = 'WIRE'
ob_camera.lineart.crease_threshold = 0.0

# ---- collection membership
col_collection_1.objects.link(ob_beziercurve)
col_collection_1.objects.link(ob_sphere)
col_collection_1.objects.link(ob_lamp)
col_collection_1.objects.link(ob_camera)

# ---- scene / render settings (as saved in the file)
scene.camera = ob_camera
scene.frame_start = 1; scene.frame_end = 250; scene.frame_set(1)
scene.render.engine = 'CYCLES'
scene.render.resolution_percentage = 50
scene.render.dither_intensity = 0.0
scene.cycles.use_denoising = False
scene.cycles.samples = 128
scene.cycles.sampling_pattern = 'TABULATED_SOBOL'
scene.cycles.light_sampling_threshold = 0.0
scene.cycles.use_adaptive_sampling = False
scene.cycles.use_light_tree = False
scene.cycles.blur_glossy = 0.0
scene.cycles.sample_clamp_indirect = 0.0
scene.view_settings.view_transform = 'Standard'
bpy.context.view_layer.update()
